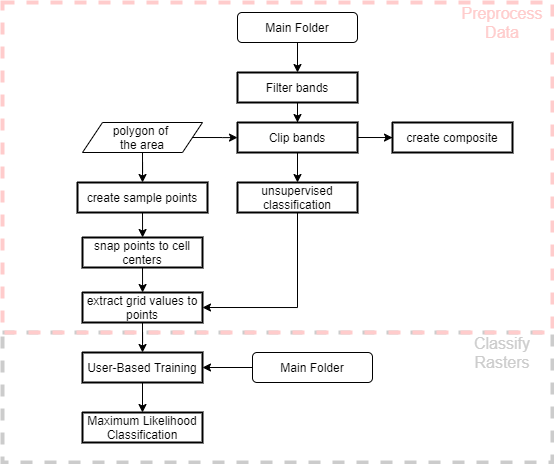

The diagram above was exported from draw.io. Its source (the exported page's mxGraphModel, read from the mxfile embedded in the PNG):
<mxGraphModel dx="935" dy="578" grid="1" gridSize="10" guides="1" tooltips="1" connect="1" arrows="1" fold="1" page="1" pageScale="1" pageWidth="850" pageHeight="1100" math="0" shadow="0">
  <root>
    <mxCell id="0" />
    <mxCell id="1" parent="0" />
    <mxCell id="j1UwHn2ic2ydfW7SA0ce-18" value="" style="rounded=0;whiteSpace=wrap;html=1;dashed=1;fontColor=#333333;fillColor=none;strokeWidth=4;strokeColor=#CCCCCC;" parent="1" vertex="1">
      <mxGeometry x="40" y="340" width="550" height="130" as="geometry" />
    </mxCell>
    <mxCell id="j1UwHn2ic2ydfW7SA0ce-16" value="" style="rounded=0;whiteSpace=wrap;html=1;dashed=1;fontColor=#333333;fillColor=none;strokeColor=#FFCCCC;strokeWidth=4;" parent="1" vertex="1">
      <mxGeometry x="40" y="10" width="550" height="330" as="geometry" />
    </mxCell>
    <mxCell id="xCnSY0J0jvsB09VIp9-a-22" style="edgeStyle=orthogonalEdgeStyle;rounded=0;orthogonalLoop=1;jettySize=auto;html=1;exitX=0.5;exitY=1;exitDx=0;exitDy=0;" parent="1" source="xCnSY0J0jvsB09VIp9-a-1" target="xCnSY0J0jvsB09VIp9-a-18" edge="1">
      <mxGeometry relative="1" as="geometry" />
    </mxCell>
    <mxCell id="xCnSY0J0jvsB09VIp9-a-1" value="Main Folder" style="rounded=1;whiteSpace=wrap;html=1;" parent="1" vertex="1">
      <mxGeometry x="275" y="20" width="120" height="30" as="geometry" />
    </mxCell>
    <mxCell id="j1UwHn2ic2ydfW7SA0ce-3" style="edgeStyle=orthogonalEdgeStyle;rounded=0;orthogonalLoop=1;jettySize=auto;html=1;exitX=1;exitY=0.5;exitDx=0;exitDy=0;entryX=0;entryY=0;entryDx=0;entryDy=15.095;entryPerimeter=0;" parent="1" source="xCnSY0J0jvsB09VIp9-a-7" target="xCnSY0J0jvsB09VIp9-a-20" edge="1">
      <mxGeometry relative="1" as="geometry" />
    </mxCell>
    <mxCell id="j1UwHn2ic2ydfW7SA0ce-5" style="edgeStyle=orthogonalEdgeStyle;rounded=0;orthogonalLoop=1;jettySize=auto;html=1;exitX=0.5;exitY=1;exitDx=0;exitDy=0;" parent="1" source="xCnSY0J0jvsB09VIp9-a-7" target="xCnSY0J0jvsB09VIp9-a-31" edge="1">
      <mxGeometry relative="1" as="geometry" />
    </mxCell>
    <mxCell id="xCnSY0J0jvsB09VIp9-a-7" value="polygon of &lt;br&gt;the area" style="shape=parallelogram;perimeter=parallelogramPerimeter;whiteSpace=wrap;html=1;fixedSize=1;" parent="1" vertex="1">
      <mxGeometry x="120" y="130" width="120" height="30" as="geometry" />
    </mxCell>
    <mxCell id="xCnSY0J0jvsB09VIp9-a-26" style="edgeStyle=orthogonalEdgeStyle;rounded=0;orthogonalLoop=1;jettySize=auto;html=1;exitX=0.5;exitY=1;exitDx=0;exitDy=0;exitPerimeter=0;" parent="1" source="xCnSY0J0jvsB09VIp9-a-18" target="xCnSY0J0jvsB09VIp9-a-20" edge="1">
      <mxGeometry relative="1" as="geometry" />
    </mxCell>
    <mxCell id="xCnSY0J0jvsB09VIp9-a-18" value="Filter bands" style="shape=card;whiteSpace=wrap;html=1;strokeWidth=2;size=0.19;rounded=0;" parent="1" vertex="1">
      <mxGeometry x="275" y="80" width="120" height="30" as="geometry" />
    </mxCell>
    <mxCell id="xCnSY0J0jvsB09VIp9-a-28" style="edgeStyle=orthogonalEdgeStyle;rounded=0;orthogonalLoop=1;jettySize=auto;html=1;exitX=0.5;exitY=1;exitDx=0;exitDy=0;exitPerimeter=0;" parent="1" source="xCnSY0J0jvsB09VIp9-a-20" target="xCnSY0J0jvsB09VIp9-a-27" edge="1">
      <mxGeometry relative="1" as="geometry" />
    </mxCell>
    <mxCell id="j1UwHn2ic2ydfW7SA0ce-2" style="edgeStyle=orthogonalEdgeStyle;rounded=0;orthogonalLoop=1;jettySize=auto;html=1;exitX=1;exitY=0.5;exitDx=0;exitDy=0;exitPerimeter=0;entryX=0;entryY=0;entryDx=0;entryDy=15.095;entryPerimeter=0;" parent="1" source="xCnSY0J0jvsB09VIp9-a-20" target="xCnSY0J0jvsB09VIp9-a-65" edge="1">
      <mxGeometry relative="1" as="geometry" />
    </mxCell>
    <mxCell id="xCnSY0J0jvsB09VIp9-a-20" value="Clip bands" style="shape=card;whiteSpace=wrap;html=1;strokeWidth=2;size=0.19" parent="1" vertex="1">
      <mxGeometry x="275" y="130" width="120" height="30" as="geometry" />
    </mxCell>
    <mxCell id="j1UwHn2ic2ydfW7SA0ce-6" style="edgeStyle=orthogonalEdgeStyle;rounded=0;orthogonalLoop=1;jettySize=auto;html=1;exitX=0.5;exitY=1;exitDx=0;exitDy=0;exitPerimeter=0;entryX=1;entryY=0.5;entryDx=0;entryDy=0;entryPerimeter=0;" parent="1" source="xCnSY0J0jvsB09VIp9-a-27" target="xCnSY0J0jvsB09VIp9-a-33" edge="1">
      <mxGeometry relative="1" as="geometry" />
    </mxCell>
    <mxCell id="xCnSY0J0jvsB09VIp9-a-27" value="unsupervised classification" style="shape=card;whiteSpace=wrap;html=1;strokeWidth=2;size=0.19" parent="1" vertex="1">
      <mxGeometry x="275" y="190" width="120" height="30" as="geometry" />
    </mxCell>
    <mxCell id="j1UwHn2ic2ydfW7SA0ce-8" style="edgeStyle=orthogonalEdgeStyle;rounded=0;orthogonalLoop=1;jettySize=auto;html=1;exitX=0.5;exitY=1;exitDx=0;exitDy=0;entryX=0;entryY=0;entryDx=60.095;entryDy=0;entryPerimeter=0;" parent="1" source="xCnSY0J0jvsB09VIp9-a-31" target="j1UwHn2ic2ydfW7SA0ce-7" edge="1">
      <mxGeometry relative="1" as="geometry" />
    </mxCell>
    <mxCell id="xCnSY0J0jvsB09VIp9-a-31" value="create sample points" style="shape=card;html=1;strokeWidth=2;perimeter=parallelogramPerimeter;whiteSpace=wrap;rounded=0;arcSize=12;size=0.23;" parent="1" vertex="1">
      <mxGeometry x="115" y="190" width="130" height="30" as="geometry" />
    </mxCell>
    <mxCell id="j1UwHn2ic2ydfW7SA0ce-11" style="edgeStyle=orthogonalEdgeStyle;rounded=0;orthogonalLoop=1;jettySize=auto;html=1;exitX=0.5;exitY=1;exitDx=0;exitDy=0;exitPerimeter=0;" parent="1" source="xCnSY0J0jvsB09VIp9-a-33" target="j1UwHn2ic2ydfW7SA0ce-10" edge="1">
      <mxGeometry relative="1" as="geometry" />
    </mxCell>
    <mxCell id="xCnSY0J0jvsB09VIp9-a-33" value="extract grid values to points" style="shape=card;whiteSpace=wrap;html=1;strokeWidth=2;size=0.19" parent="1" vertex="1">
      <mxGeometry x="120" y="300" width="120" height="30" as="geometry" />
    </mxCell>
    <mxCell id="xCnSY0J0jvsB09VIp9-a-65" value="create composite" style="shape=card;whiteSpace=wrap;html=1;strokeWidth=2;size=0.19" parent="1" vertex="1">
      <mxGeometry x="430" y="130" width="120" height="30" as="geometry" />
    </mxCell>
    <mxCell id="j1UwHn2ic2ydfW7SA0ce-9" style="edgeStyle=orthogonalEdgeStyle;rounded=0;orthogonalLoop=1;jettySize=auto;html=1;exitX=0.5;exitY=1;exitDx=0;exitDy=0;exitPerimeter=0;entryX=0;entryY=0;entryDx=60.095;entryDy=0;entryPerimeter=0;" parent="1" source="j1UwHn2ic2ydfW7SA0ce-7" target="xCnSY0J0jvsB09VIp9-a-33" edge="1">
      <mxGeometry relative="1" as="geometry" />
    </mxCell>
    <mxCell id="j1UwHn2ic2ydfW7SA0ce-7" value="snap points to cell centers" style="shape=card;whiteSpace=wrap;html=1;strokeWidth=2;size=0.19" parent="1" vertex="1">
      <mxGeometry x="120" y="245" width="120" height="30" as="geometry" />
    </mxCell>
    <mxCell id="j1UwHn2ic2ydfW7SA0ce-14" style="edgeStyle=orthogonalEdgeStyle;rounded=0;orthogonalLoop=1;jettySize=auto;html=1;exitX=0.5;exitY=1;exitDx=0;exitDy=0;exitPerimeter=0;" parent="1" source="j1UwHn2ic2ydfW7SA0ce-10" edge="1">
      <mxGeometry relative="1" as="geometry">
        <mxPoint x="180" y="420" as="targetPoint" />
      </mxGeometry>
    </mxCell>
    <mxCell id="j1UwHn2ic2ydfW7SA0ce-10" value="User-Based Training" style="shape=card;whiteSpace=wrap;html=1;strokeWidth=2;size=0.19" parent="1" vertex="1">
      <mxGeometry x="120" y="360" width="120" height="30" as="geometry" />
    </mxCell>
    <mxCell id="j1UwHn2ic2ydfW7SA0ce-13" style="edgeStyle=orthogonalEdgeStyle;rounded=0;orthogonalLoop=1;jettySize=auto;html=1;exitX=0;exitY=0.5;exitDx=0;exitDy=0;entryX=1;entryY=0.5;entryDx=0;entryDy=0;entryPerimeter=0;" parent="1" source="j1UwHn2ic2ydfW7SA0ce-12" target="j1UwHn2ic2ydfW7SA0ce-10" edge="1">
      <mxGeometry relative="1" as="geometry" />
    </mxCell>
    <mxCell id="j1UwHn2ic2ydfW7SA0ce-12" value="Main Folder" style="rounded=1;whiteSpace=wrap;html=1;" parent="1" vertex="1">
      <mxGeometry x="290" y="360" width="120" height="30" as="geometry" />
    </mxCell>
    <mxCell id="j1UwHn2ic2ydfW7SA0ce-15" value="Maximum Likelihood Classification" style="shape=card;whiteSpace=wrap;html=1;strokeWidth=2;size=0.19" parent="1" vertex="1">
      <mxGeometry x="120" y="420" width="120" height="30" as="geometry" />
    </mxCell>
    <mxCell id="j1UwHn2ic2ydfW7SA0ce-17" style="edgeStyle=orthogonalEdgeStyle;rounded=0;orthogonalLoop=1;jettySize=auto;html=1;exitX=0.5;exitY=1;exitDx=0;exitDy=0;" parent="1" source="j1UwHn2ic2ydfW7SA0ce-16" target="j1UwHn2ic2ydfW7SA0ce-16" edge="1">
      <mxGeometry relative="1" as="geometry" />
    </mxCell>
    <mxCell id="j1UwHn2ic2ydfW7SA0ce-19" value="Preprocess Data" style="text;html=1;align=center;verticalAlign=middle;whiteSpace=wrap;rounded=0;dashed=1;fontColor=#FFCCCC;fontSize=16;" parent="1" vertex="1">
      <mxGeometry x="490" y="10" width="100" height="40" as="geometry" />
    </mxCell>
    <mxCell id="j1UwHn2ic2ydfW7SA0ce-20" value="Classify Rasters" style="text;html=1;align=center;verticalAlign=middle;whiteSpace=wrap;rounded=0;dashed=1;fontSize=16;fontColor=#CCCCCC;" parent="1" vertex="1">
      <mxGeometry x="490" y="340" width="100" height="40" as="geometry" />
    </mxCell>
  </root>
</mxGraphModel>